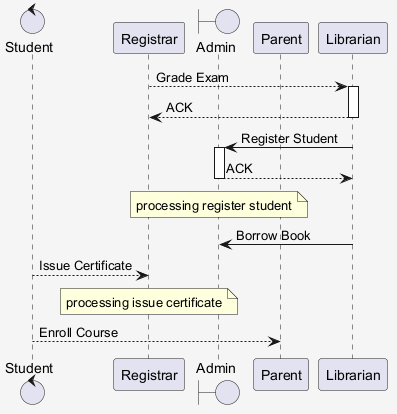

The diagram above was rendered by PlantUML. Its source (embedded in the PNG):
@startuml
skinparam shadowing false
skinparam backgroundColor #F5F5F5
control "Student" as S
participant "Registrar" as R
boundary "Admin" as A
participant "Parent" as P
participant "Librarian" as L
R --> L : Grade Exam
activate L
L --> R : ACK
deactivate L
L -> A : Register Student
activate A
A --> L : ACK
deactivate A
note over A : processing register student
L -> A : Borrow Book
S --> R : Issue Certificate
note over R : processing issue certificate
S --> P : Enroll Course
@enduml